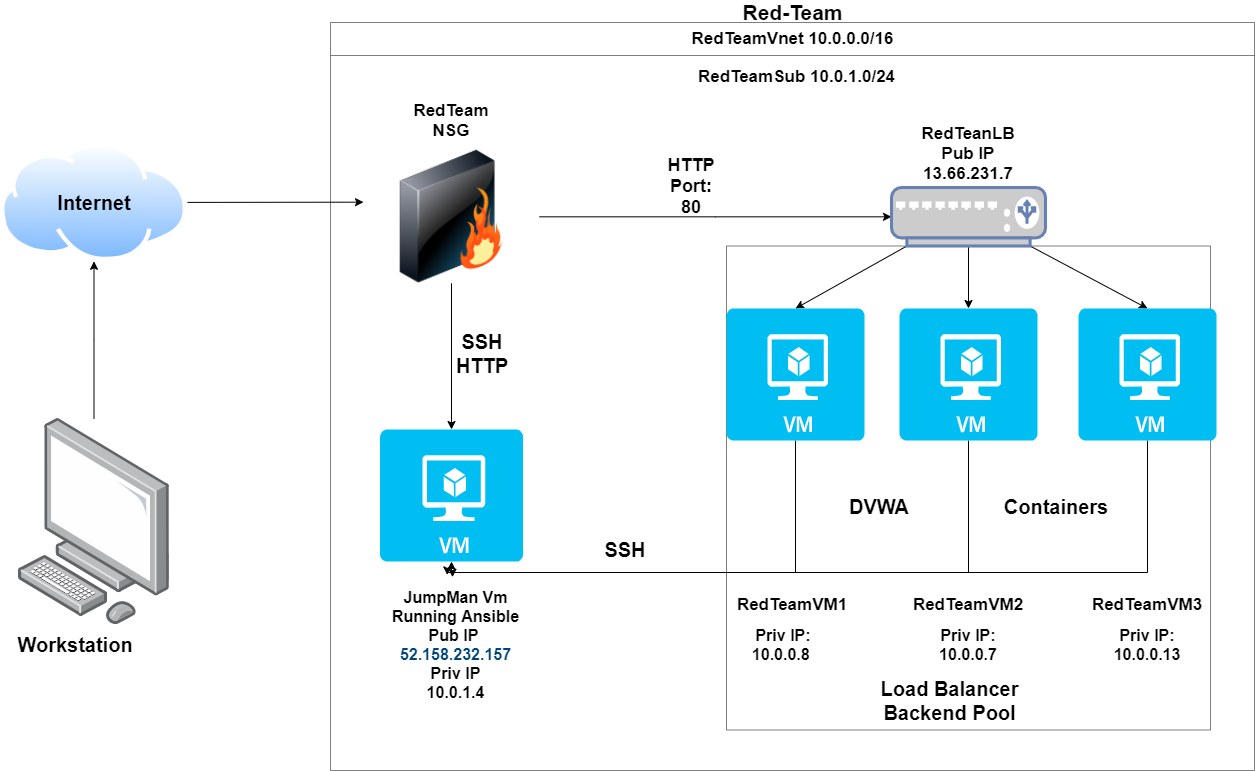

The diagram above was exported from draw.io. Its source (the exported page's mxGraphModel, read from the mxfile embedded in the PNG):
<mxGraphModel dx="2830" dy="-35" grid="1" gridSize="11" guides="1" tooltips="1" connect="1" arrows="1" fold="1" page="1" pageScale="1" pageWidth="1100" pageHeight="850" background="#ffffff" math="0" shadow="0">
  <root>
    <mxCell id="0" />
    <mxCell id="1" parent="0" />
    <mxCell id="nwl_xlUu1K1e9tbwHi_A-146" value="" style="whiteSpace=wrap;html=1;aspect=fixed;rounded=0;shadow=0;glass=0;sketch=0;gradientDirection=west;opacity=50;perimeterSpacing=41;" parent="1" vertex="1">
      <mxGeometry x="440" y="1125.5" width="484" height="484" as="geometry" />
    </mxCell>
    <mxCell id="nwl_xlUu1K1e9tbwHi_A-4" value="" style="edgeStyle=orthogonalEdgeStyle;rounded=0;orthogonalLoop=1;jettySize=auto;html=1;" parent="1" source="nwl_xlUu1K1e9tbwHi_A-1" target="nwl_xlUu1K1e9tbwHi_A-2" edge="1">
      <mxGeometry relative="1" as="geometry" />
    </mxCell>
    <mxCell id="nwl_xlUu1K1e9tbwHi_A-1" value="" style="points=[];aspect=fixed;html=1;align=center;shadow=0;dashed=0;image;image=img/lib/allied_telesis/computer_and_terminals/Personal_Computer.svg;" parent="1" vertex="1">
      <mxGeometry x="-268.57" y="1298" width="152.14" height="206.18" as="geometry" />
    </mxCell>
    <mxCell id="nwl_xlUu1K1e9tbwHi_A-199" style="edgeStyle=elbowEdgeStyle;rounded=0;orthogonalLoop=1;jettySize=auto;elbow=vertical;html=1;exitX=1;exitY=0.5;exitDx=0;exitDy=0;" parent="1" source="nwl_xlUu1K1e9tbwHi_A-2" target="nwl_xlUu1K1e9tbwHi_A-74" edge="1">
      <mxGeometry relative="1" as="geometry" />
    </mxCell>
    <mxCell id="nwl_xlUu1K1e9tbwHi_A-2" value="" style="aspect=fixed;perimeter=ellipsePerimeter;html=1;align=center;shadow=0;dashed=0;spacingTop=3;image;image=img/lib/active_directory/internet_cloud.svg;" parent="1" vertex="1">
      <mxGeometry x="-286" y="1023" width="187.01" height="117.81" as="geometry" />
    </mxCell>
    <mxCell id="nwl_xlUu1K1e9tbwHi_A-83" value="" style="edgeStyle=orthogonalEdgeStyle;rounded=0;orthogonalLoop=1;jettySize=auto;html=1;" parent="1" source="nwl_xlUu1K1e9tbwHi_A-74" target="nwl_xlUu1K1e9tbwHi_A-82" edge="1">
      <mxGeometry relative="1" as="geometry" />
    </mxCell>
    <mxCell id="nwl_xlUu1K1e9tbwHi_A-90" value="" style="edgeStyle=orthogonalEdgeStyle;rounded=0;orthogonalLoop=1;jettySize=auto;html=1;" parent="1" source="nwl_xlUu1K1e9tbwHi_A-74" target="nwl_xlUu1K1e9tbwHi_A-87" edge="1">
      <mxGeometry relative="1" as="geometry" />
    </mxCell>
    <mxCell id="nwl_xlUu1K1e9tbwHi_A-74" value="" style="image;html=1;image=img/lib/clip_art/networking/Firewall_128x128.png;rounded=0;shadow=0;glass=0;sketch=0;strokeColor=#6c8ebf;strokeWidth=1;fillColor=#dae8fc;" parent="1" vertex="1">
      <mxGeometry x="77" y="1029.75" width="176" height="133" as="geometry" />
    </mxCell>
    <mxCell id="nwl_xlUu1K1e9tbwHi_A-82" value="" style="verticalLabelPosition=bottom;html=1;verticalAlign=top;align=center;strokeColor=none;fillColor=#00BEF2;shape=mxgraph.azure.virtual_machine;rounded=0;shadow=0;glass=0;sketch=0;" parent="1" vertex="1">
      <mxGeometry x="93.5" y="1309" width="143" height="132" as="geometry" />
    </mxCell>
    <mxCell id="nwl_xlUu1K1e9tbwHi_A-84" value="&lt;b style=&quot;font-size: 16px&quot;&gt;JumpMan Vm&lt;br&gt;Running Ansible&lt;br&gt;Pub IP&amp;nbsp;&lt;br&gt;&lt;span style=&quot;color: rgb(0 , 69 , 120) ; background-color: rgb(255 , 255 , 255)&quot;&gt;52.158.232.157&lt;br&gt;&lt;/span&gt;Priv IP&lt;br&gt;10.0.1.4&lt;/b&gt;" style="text;html=1;strokeColor=none;fillColor=none;align=center;verticalAlign=middle;whiteSpace=wrap;rounded=0;shadow=0;glass=0;sketch=0;" parent="1" vertex="1">
      <mxGeometry x="86.25" y="1452" width="166.75" height="143" as="geometry" />
    </mxCell>
    <mxCell id="nwl_xlUu1K1e9tbwHi_A-85" value="&lt;b&gt;&lt;font style=&quot;font-size: 20px&quot;&gt;SSH HTTP&lt;/font&gt;&lt;/b&gt;" style="text;html=1;strokeColor=none;fillColor=none;align=center;verticalAlign=middle;whiteSpace=wrap;rounded=0;shadow=0;glass=0;sketch=0;" parent="1" vertex="1">
      <mxGeometry x="176" y="1210" width="40" height="46" as="geometry" />
    </mxCell>
    <mxCell id="nwl_xlUu1K1e9tbwHi_A-134" style="edgeStyle=none;rounded=0;orthogonalLoop=1;jettySize=auto;html=1;exitX=0.1;exitY=1;exitDx=0;exitDy=0;exitPerimeter=0;entryX=0.5;entryY=0;entryDx=0;entryDy=0;entryPerimeter=0;" parent="1" source="nwl_xlUu1K1e9tbwHi_A-87" target="nwl_xlUu1K1e9tbwHi_A-109" edge="1">
      <mxGeometry relative="1" as="geometry" />
    </mxCell>
    <mxCell id="nwl_xlUu1K1e9tbwHi_A-135" style="edgeStyle=none;rounded=0;orthogonalLoop=1;jettySize=auto;html=1;exitX=0.5;exitY=1;exitDx=0;exitDy=0;exitPerimeter=0;entryX=0.5;entryY=0;entryDx=0;entryDy=0;entryPerimeter=0;" parent="1" source="nwl_xlUu1K1e9tbwHi_A-87" target="nwl_xlUu1K1e9tbwHi_A-112" edge="1">
      <mxGeometry relative="1" as="geometry" />
    </mxCell>
    <mxCell id="nwl_xlUu1K1e9tbwHi_A-136" style="edgeStyle=none;rounded=0;orthogonalLoop=1;jettySize=auto;html=1;exitX=0.9;exitY=1;exitDx=0;exitDy=0;exitPerimeter=0;entryX=0.5;entryY=0;entryDx=0;entryDy=0;entryPerimeter=0;" parent="1" source="nwl_xlUu1K1e9tbwHi_A-87" target="nwl_xlUu1K1e9tbwHi_A-110" edge="1">
      <mxGeometry relative="1" as="geometry" />
    </mxCell>
    <mxCell id="nwl_xlUu1K1e9tbwHi_A-87" value="" style="fontColor=#0066CC;verticalAlign=top;verticalLabelPosition=bottom;labelPosition=center;align=center;html=1;outlineConnect=0;fillColor=#CCCCCC;strokeColor=#6881B3;gradientColor=none;gradientDirection=north;strokeWidth=2;shape=mxgraph.networks.load_balancer;rounded=0;shadow=0;glass=0;sketch=0;" parent="1" vertex="1">
      <mxGeometry x="605" y="1067" width="154" height="58.5" as="geometry" />
    </mxCell>
    <mxCell id="nwl_xlUu1K1e9tbwHi_A-138" style="edgeStyle=elbowEdgeStyle;rounded=0;orthogonalLoop=1;jettySize=auto;elbow=vertical;html=1;exitX=0.5;exitY=1;exitDx=0;exitDy=0;exitPerimeter=0;entryX=0.5;entryY=1;entryDx=0;entryDy=0;entryPerimeter=0;" parent="1" source="nwl_xlUu1K1e9tbwHi_A-109" target="nwl_xlUu1K1e9tbwHi_A-82" edge="1">
      <mxGeometry relative="1" as="geometry">
        <Array as="points">
          <mxPoint x="330" y="1452" />
          <mxPoint x="428" y="1540" />
          <mxPoint x="407" y="1628" />
        </Array>
      </mxGeometry>
    </mxCell>
    <mxCell id="nwl_xlUu1K1e9tbwHi_A-109" value="" style="verticalLabelPosition=bottom;html=1;verticalAlign=top;align=center;strokeColor=none;fillColor=#00BEF2;shape=mxgraph.azure.virtual_machine;rounded=0;shadow=0;glass=0;sketch=0;" parent="1" vertex="1">
      <mxGeometry x="440" y="1188" width="138" height="132" as="geometry" />
    </mxCell>
    <mxCell id="nwl_xlUu1K1e9tbwHi_A-141" style="edgeStyle=elbowEdgeStyle;rounded=0;orthogonalLoop=1;jettySize=auto;elbow=vertical;html=1;exitX=0.5;exitY=1;exitDx=0;exitDy=0;exitPerimeter=0;entryX=0.507;entryY=1.119;entryDx=0;entryDy=0;entryPerimeter=0;" parent="1" source="nwl_xlUu1K1e9tbwHi_A-110" target="nwl_xlUu1K1e9tbwHi_A-82" edge="1">
      <mxGeometry relative="1" as="geometry">
        <mxPoint x="165" y="1518" as="targetPoint" />
        <Array as="points">
          <mxPoint x="374" y="1452" />
          <mxPoint x="165" y="1518" />
          <mxPoint x="440" y="1540" />
          <mxPoint x="737" y="1628" />
        </Array>
      </mxGeometry>
    </mxCell>
    <mxCell id="nwl_xlUu1K1e9tbwHi_A-110" value="" style="verticalLabelPosition=bottom;html=1;verticalAlign=top;align=center;strokeColor=none;fillColor=#00BEF2;shape=mxgraph.azure.virtual_machine;rounded=0;shadow=0;glass=0;sketch=0;" parent="1" vertex="1">
      <mxGeometry x="792" y="1188" width="138" height="132" as="geometry" />
    </mxCell>
    <mxCell id="nwl_xlUu1K1e9tbwHi_A-140" style="edgeStyle=elbowEdgeStyle;rounded=0;orthogonalLoop=1;jettySize=auto;elbow=vertical;html=1;exitX=0.5;exitY=1;exitDx=0;exitDy=0;exitPerimeter=0;entryX=0.47;entryY=1.101;entryDx=0;entryDy=0;entryPerimeter=0;" parent="1" source="nwl_xlUu1K1e9tbwHi_A-112" target="nwl_xlUu1K1e9tbwHi_A-82" edge="1">
      <mxGeometry relative="1" as="geometry">
        <Array as="points">
          <mxPoint x="352" y="1452" />
          <mxPoint x="429" y="1540" />
          <mxPoint x="495" y="1630" />
        </Array>
      </mxGeometry>
    </mxCell>
    <mxCell id="nwl_xlUu1K1e9tbwHi_A-112" value="" style="verticalLabelPosition=bottom;html=1;verticalAlign=top;align=center;strokeColor=none;fillColor=#00BEF2;shape=mxgraph.azure.virtual_machine;rounded=0;shadow=0;glass=0;sketch=0;" parent="1" vertex="1">
      <mxGeometry x="613" y="1188" width="138" height="132" as="geometry" />
    </mxCell>
    <mxCell id="nwl_xlUu1K1e9tbwHi_A-142" value="&lt;b&gt;&lt;font style=&quot;font-size: 20px&quot;&gt;SSH&lt;/font&gt;&lt;/b&gt;" style="text;html=1;strokeColor=none;fillColor=none;align=center;verticalAlign=middle;whiteSpace=wrap;rounded=0;shadow=0;glass=0;sketch=0;" parent="1" vertex="1">
      <mxGeometry x="319" y="1419" width="40" height="20" as="geometry" />
    </mxCell>
    <mxCell id="nwl_xlUu1K1e9tbwHi_A-143" value="&lt;b&gt;&lt;font style=&quot;font-size: 20px&quot;&gt;DVWA&lt;/font&gt;&lt;/b&gt;" style="text;html=1;strokeColor=none;fillColor=none;align=center;verticalAlign=middle;whiteSpace=wrap;rounded=0;shadow=0;glass=0;sketch=0;" parent="1" vertex="1">
      <mxGeometry x="573" y="1364" width="40" height="44" as="geometry" />
    </mxCell>
    <mxCell id="nwl_xlUu1K1e9tbwHi_A-145" value="&lt;b&gt;&lt;font style=&quot;font-size: 20px&quot;&gt;Containers&lt;/font&gt;&lt;/b&gt;" style="text;html=1;strokeColor=none;fillColor=none;align=center;verticalAlign=middle;whiteSpace=wrap;rounded=0;shadow=0;glass=0;sketch=0;" parent="1" vertex="1">
      <mxGeometry x="748" y="1370" width="44" height="32" as="geometry" />
    </mxCell>
    <mxCell id="nwl_xlUu1K1e9tbwHi_A-151" value="&lt;b&gt;&lt;font style=&quot;font-size: 17px&quot;&gt;RedTeamVM1&lt;/font&gt;&lt;/b&gt;" style="text;html=1;strokeColor=none;fillColor=none;align=center;verticalAlign=middle;whiteSpace=wrap;rounded=0;shadow=0;glass=0;sketch=0;opacity=50;" parent="1" vertex="1">
      <mxGeometry x="486" y="1474" width="40" height="20" as="geometry" />
    </mxCell>
    <mxCell id="nwl_xlUu1K1e9tbwHi_A-152" value="&lt;b&gt;&lt;font style=&quot;font-size: 17px&quot;&gt;RedTeamVM2&lt;/font&gt;&lt;/b&gt;" style="text;html=1;strokeColor=none;fillColor=none;align=center;verticalAlign=middle;whiteSpace=wrap;rounded=0;shadow=0;glass=0;sketch=0;opacity=50;" parent="1" vertex="1">
      <mxGeometry x="662" y="1474" width="40" height="20" as="geometry" />
    </mxCell>
    <mxCell id="nwl_xlUu1K1e9tbwHi_A-154" value="&lt;b&gt;&lt;font style=&quot;font-size: 17px&quot;&gt;RedTeamVM3&lt;/font&gt;&lt;/b&gt;" style="text;html=1;strokeColor=none;fillColor=none;align=center;verticalAlign=middle;whiteSpace=wrap;rounded=0;shadow=0;glass=0;sketch=0;opacity=50;" parent="1" vertex="1">
      <mxGeometry x="841" y="1474" width="40" height="20" as="geometry" />
    </mxCell>
    <mxCell id="nwl_xlUu1K1e9tbwHi_A-164" value="&lt;b&gt;&lt;font style=&quot;font-size: 16px&quot;&gt;Priv IP: 10.0.0.8&amp;nbsp;&lt;/font&gt;&lt;/b&gt;" style="text;html=1;strokeColor=none;fillColor=none;align=center;verticalAlign=middle;whiteSpace=wrap;rounded=0;shadow=0;glass=0;sketch=0;opacity=50;" parent="1" vertex="1">
      <mxGeometry x="477" y="1513.5" width="40" height="20" as="geometry" />
    </mxCell>
    <mxCell id="nwl_xlUu1K1e9tbwHi_A-165" value="&lt;b&gt;&lt;font style=&quot;font-size: 16px&quot;&gt;Priv IP: 10.0.0.7&lt;/font&gt;&lt;/b&gt;" style="text;html=1;strokeColor=none;fillColor=none;align=center;verticalAlign=middle;whiteSpace=wrap;rounded=0;shadow=0;glass=0;sketch=0;opacity=50;" parent="1" vertex="1">
      <mxGeometry x="662" y="1513.5" width="40" height="20" as="geometry" />
    </mxCell>
    <mxCell id="nwl_xlUu1K1e9tbwHi_A-173" value="&lt;b&gt;&lt;font style=&quot;font-size: 16px&quot;&gt;Priv IP: 10.0.0.13&lt;/font&gt;&lt;/b&gt;" style="text;html=1;strokeColor=none;fillColor=none;align=center;verticalAlign=middle;whiteSpace=wrap;rounded=0;shadow=0;glass=0;sketch=0;opacity=50;" parent="1" vertex="1">
      <mxGeometry x="841" y="1513.5" width="40" height="20" as="geometry" />
    </mxCell>
    <mxCell id="nwl_xlUu1K1e9tbwHi_A-179" value="&lt;b&gt;&lt;font style=&quot;font-size: 20px&quot;&gt;Load Balancer Backend Pool&lt;/font&gt;&lt;/b&gt;" style="text;html=1;strokeColor=none;fillColor=none;align=center;verticalAlign=middle;whiteSpace=wrap;rounded=0;shadow=0;glass=0;sketch=0;opacity=50;" parent="1" vertex="1">
      <mxGeometry x="550" y="1570.18" width="227" height="20" as="geometry" />
    </mxCell>
    <mxCell id="nwl_xlUu1K1e9tbwHi_A-181" value="&lt;font style=&quot;font-size: 17px&quot;&gt;RedTeamVnet 10.0.0.0/16&lt;/font&gt;" style="swimlane;rounded=0;shadow=0;glass=0;sketch=0;fillColor=#FFFFFF;gradientColor=none;opacity=50;html=1;startSize=33;" parent="1" vertex="1">
      <mxGeometry x="44" y="902" width="924" height="748" as="geometry" />
    </mxCell>
    <mxCell id="nwl_xlUu1K1e9tbwHi_A-183" value="&lt;b&gt;&lt;font style=&quot;font-size: 17px&quot;&gt;RedTeamSub 10.0.1.0/24&lt;/font&gt;&lt;/b&gt;" style="text;html=1;strokeColor=none;fillColor=none;align=center;verticalAlign=middle;whiteSpace=wrap;rounded=0;shadow=0;glass=0;sketch=0;opacity=50;" parent="nwl_xlUu1K1e9tbwHi_A-181" vertex="1">
      <mxGeometry x="359.5" y="44" width="212.5" height="20" as="geometry" />
    </mxCell>
    <mxCell id="nwl_xlUu1K1e9tbwHi_A-73" value="&lt;font style=&quot;font-size: 21px&quot;&gt;&lt;b&gt;Red-Team&lt;/b&gt;&lt;/font&gt;" style="text;html=1;strokeColor=none;fillColor=none;align=center;verticalAlign=middle;whiteSpace=wrap;rounded=0;shadow=0;glass=0;sketch=0;opacity=50;" parent="nwl_xlUu1K1e9tbwHi_A-181" vertex="1">
      <mxGeometry x="368.5" y="-20" width="187" height="20" as="geometry" />
    </mxCell>
    <mxCell id="nwl_xlUu1K1e9tbwHi_A-184" value="&lt;b&gt;&lt;font style=&quot;font-size: 17px&quot;&gt;RedTeam NSG&lt;/font&gt;&lt;/b&gt;" style="text;html=1;strokeColor=none;fillColor=none;align=center;verticalAlign=middle;whiteSpace=wrap;rounded=0;shadow=0;glass=0;sketch=0;opacity=50;" parent="nwl_xlUu1K1e9tbwHi_A-181" vertex="1">
      <mxGeometry x="88" y="88" width="66" height="20" as="geometry" />
    </mxCell>
    <mxCell id="nwl_xlUu1K1e9tbwHi_A-185" value="&lt;b&gt;&lt;font style=&quot;font-size: 18px&quot;&gt;HTTP Port: 80&lt;/font&gt;&lt;/b&gt;" style="text;html=1;strokeColor=none;fillColor=none;align=center;verticalAlign=middle;whiteSpace=wrap;rounded=0;shadow=0;glass=0;sketch=0;opacity=50;" parent="nwl_xlUu1K1e9tbwHi_A-181" vertex="1">
      <mxGeometry x="341" y="154" width="40" height="20" as="geometry" />
    </mxCell>
    <mxCell id="nwl_xlUu1K1e9tbwHi_A-196" value="&lt;font style=&quot;font-size: 17px&quot;&gt;&lt;b&gt;RedTeanLB Pub IP 13.66.231.7&lt;/b&gt;&lt;/font&gt;" style="text;html=1;strokeColor=none;fillColor=none;align=center;verticalAlign=middle;whiteSpace=wrap;rounded=0;shadow=0;glass=0;sketch=0;opacity=50;" parent="nwl_xlUu1K1e9tbwHi_A-181" vertex="1">
      <mxGeometry x="605" y="121" width="66" height="20" as="geometry" />
    </mxCell>
    <mxCell id="nwl_xlUu1K1e9tbwHi_A-202" value="&lt;b&gt;&lt;font style=&quot;font-size: 20px&quot;&gt;Internet&lt;/font&gt;&lt;/b&gt;" style="text;html=1;strokeColor=none;fillColor=none;align=center;verticalAlign=middle;whiteSpace=wrap;rounded=0;shadow=0;glass=0;sketch=0;opacity=50;" parent="1" vertex="1">
      <mxGeometry x="-212.5" y="1071.91" width="40" height="20" as="geometry" />
    </mxCell>
    <mxCell id="nwl_xlUu1K1e9tbwHi_A-203" value="&lt;b&gt;&lt;font style=&quot;font-size: 20px&quot;&gt;Workstation&lt;/font&gt;&lt;/b&gt;" style="text;html=1;strokeColor=none;fillColor=none;align=center;verticalAlign=middle;whiteSpace=wrap;rounded=0;shadow=0;glass=0;sketch=0;opacity=50;" parent="1" vertex="1">
      <mxGeometry x="-231" y="1513.5" width="40" height="20" as="geometry" />
    </mxCell>
  </root>
</mxGraphModel>